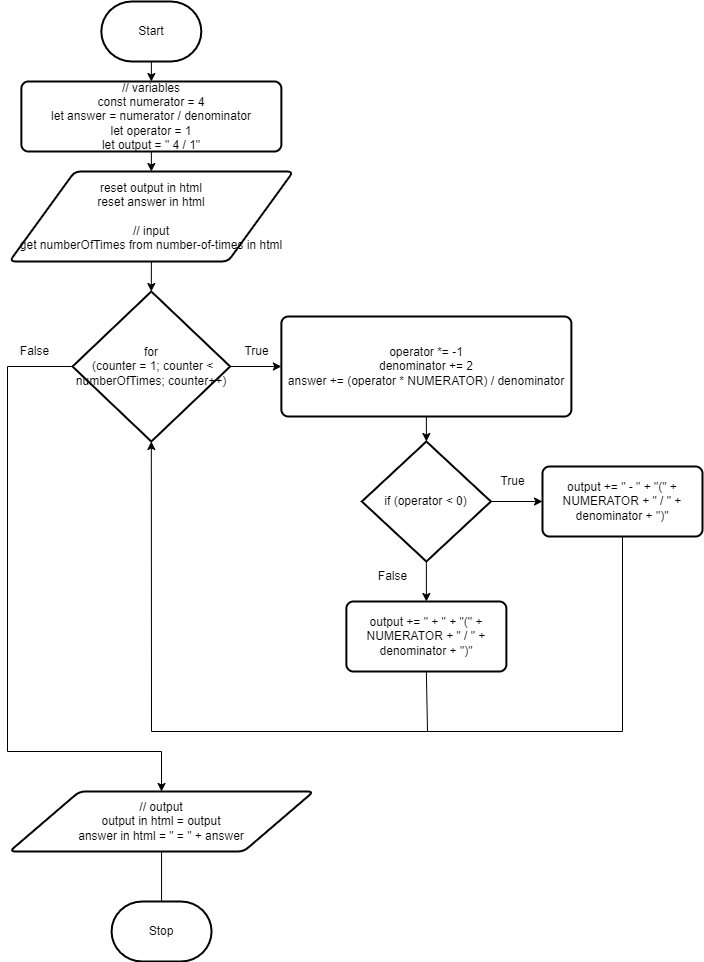

The diagram above was exported from draw.io. Its source (the exported page's mxGraphModel, read from the mxfile embedded in the PNG):
<mxGraphModel dx="1079" dy="640" grid="1" gridSize="10" guides="1" tooltips="1" connect="1" arrows="1" fold="1" page="1" pageScale="1" pageWidth="850" pageHeight="1100" math="0" shadow="0">
  <root>
    <mxCell id="0" />
    <mxCell id="1" parent="0" />
    <mxCell id="5" style="edgeStyle=none;html=1;exitX=0.5;exitY=1;exitDx=0;exitDy=0;exitPerimeter=0;entryX=0.5;entryY=0;entryDx=0;entryDy=0;" edge="1" parent="1" target="4">
      <mxGeometry relative="1" as="geometry">
        <mxPoint x="221.8699999999999" y="130" as="sourcePoint" />
      </mxGeometry>
    </mxCell>
    <mxCell id="2" value="Start" style="strokeWidth=2;html=1;shape=mxgraph.flowchart.terminator;whiteSpace=wrap;" parent="1" vertex="1">
      <mxGeometry x="171.82" y="70" width="100" height="60" as="geometry" />
    </mxCell>
    <mxCell id="3" value="Stop" style="strokeWidth=2;html=1;shape=mxgraph.flowchart.terminator;whiteSpace=wrap;" parent="1" vertex="1">
      <mxGeometry x="182.06" y="970" width="100" height="60" as="geometry" />
    </mxCell>
    <mxCell id="7" style="edgeStyle=none;html=1;exitX=0.5;exitY=1;exitDx=0;exitDy=0;entryX=0.5;entryY=0;entryDx=0;entryDy=0;" edge="1" parent="1" source="4" target="6">
      <mxGeometry relative="1" as="geometry" />
    </mxCell>
    <mxCell id="4" value="&lt;div style=&quot;&quot;&gt;&lt;span style=&quot;background-color: initial;&quot;&gt;// variables&lt;/span&gt;&lt;/div&gt;&lt;div style=&quot;&quot;&gt;&lt;span style=&quot;background-color: initial;&quot;&gt;const numerator = 4&lt;/span&gt;&lt;/div&gt;let answer = numerator / denominator&lt;br&gt;let operator = 1&lt;br&gt;let output = &quot; 4 / 1&quot;" style="rounded=1;whiteSpace=wrap;html=1;absoluteArcSize=1;arcSize=14;strokeWidth=2;align=center;" vertex="1" parent="1">
      <mxGeometry x="91.87" y="150" width="260" height="70" as="geometry" />
    </mxCell>
    <mxCell id="10" style="edgeStyle=none;html=1;exitX=0.5;exitY=1;exitDx=0;exitDy=0;entryX=0.5;entryY=0;entryDx=0;entryDy=0;entryPerimeter=0;" edge="1" parent="1" source="6" target="9">
      <mxGeometry relative="1" as="geometry" />
    </mxCell>
    <mxCell id="6" value="reset output in html&lt;br&gt;reset answer in html&lt;br&gt;&lt;br&gt;// input&lt;br&gt;get numberOfTimes from number-of-times in html" style="shape=parallelogram;html=1;strokeWidth=2;perimeter=parallelogramPerimeter;whiteSpace=wrap;rounded=1;arcSize=12;size=0.23;" vertex="1" parent="1">
      <mxGeometry x="80" y="240" width="283.75" height="90" as="geometry" />
    </mxCell>
    <mxCell id="12" style="edgeStyle=none;html=1;exitX=1;exitY=0.5;exitDx=0;exitDy=0;exitPerimeter=0;" edge="1" parent="1" source="9" target="11">
      <mxGeometry relative="1" as="geometry" />
    </mxCell>
    <mxCell id="24" style="edgeStyle=none;html=1;exitX=0;exitY=0.5;exitDx=0;exitDy=0;exitPerimeter=0;rounded=0;" edge="1" parent="1" source="9" target="28">
      <mxGeometry relative="1" as="geometry">
        <mxPoint x="222" y="890" as="targetPoint" />
        <Array as="points">
          <mxPoint x="78" y="435" />
          <mxPoint x="78" y="820" />
          <mxPoint x="232" y="820" />
        </Array>
      </mxGeometry>
    </mxCell>
    <mxCell id="9" value="for&lt;br&gt;&amp;nbsp;(counter = 1; counter &amp;lt; numberOfTimes; counter++)" style="strokeWidth=2;html=1;shape=mxgraph.flowchart.decision;whiteSpace=wrap;" vertex="1" parent="1">
      <mxGeometry x="143" y="360" width="157.63" height="150" as="geometry" />
    </mxCell>
    <mxCell id="17" style="edgeStyle=none;html=1;exitX=0.5;exitY=1;exitDx=0;exitDy=0;entryX=0.5;entryY=0;entryDx=0;entryDy=0;entryPerimeter=0;" edge="1" parent="1" source="11" target="16">
      <mxGeometry relative="1" as="geometry" />
    </mxCell>
    <mxCell id="11" value="operator *= -1&lt;br&gt;denominator += 2&lt;br&gt;answer += (operator * NUMERATOR) / denominator" style="rounded=1;whiteSpace=wrap;html=1;absoluteArcSize=1;arcSize=14;strokeWidth=2;" vertex="1" parent="1">
      <mxGeometry x="351.87" y="385" width="290" height="100" as="geometry" />
    </mxCell>
    <mxCell id="13" value="True" style="text;html=1;align=center;verticalAlign=middle;resizable=0;points=[];autosize=1;strokeColor=none;fillColor=none;" vertex="1" parent="1">
      <mxGeometry x="301.87" y="405" width="50" height="30" as="geometry" />
    </mxCell>
    <mxCell id="15" value="False" style="text;html=1;align=center;verticalAlign=middle;resizable=0;points=[];autosize=1;strokeColor=none;fillColor=none;" vertex="1" parent="1">
      <mxGeometry x="80" y="405" width="50" height="30" as="geometry" />
    </mxCell>
    <mxCell id="19" style="edgeStyle=none;html=1;exitX=1;exitY=0.5;exitDx=0;exitDy=0;exitPerimeter=0;entryX=0;entryY=0.5;entryDx=0;entryDy=0;" edge="1" parent="1" source="16" target="18">
      <mxGeometry relative="1" as="geometry" />
    </mxCell>
    <mxCell id="21" style="edgeStyle=none;html=1;exitX=0.5;exitY=1;exitDx=0;exitDy=0;exitPerimeter=0;entryX=0.5;entryY=0;entryDx=0;entryDy=0;" edge="1" parent="1" source="16" target="20">
      <mxGeometry relative="1" as="geometry" />
    </mxCell>
    <mxCell id="16" value="if (operator &amp;lt; 0)" style="strokeWidth=2;html=1;shape=mxgraph.flowchart.decision;whiteSpace=wrap;" vertex="1" parent="1">
      <mxGeometry x="432.37" y="510" width="129" height="120" as="geometry" />
    </mxCell>
    <mxCell id="27" style="edgeStyle=none;rounded=0;html=1;exitX=0.5;exitY=1;exitDx=0;exitDy=0;endArrow=none;endFill=0;" edge="1" parent="1" source="18">
      <mxGeometry relative="1" as="geometry">
        <mxPoint x="498" y="800" as="targetPoint" />
        <Array as="points">
          <mxPoint x="693" y="800" />
        </Array>
      </mxGeometry>
    </mxCell>
    <mxCell id="18" value="output += &quot; - &quot; + &quot;(&quot; + NUMERATOR + &quot; / &quot; + denominator + &quot;)&quot;" style="rounded=1;whiteSpace=wrap;html=1;absoluteArcSize=1;arcSize=14;strokeWidth=2;" vertex="1" parent="1">
      <mxGeometry x="613" y="535" width="160" height="70" as="geometry" />
    </mxCell>
    <mxCell id="26" style="edgeStyle=none;rounded=0;html=1;exitX=0.5;exitY=1;exitDx=0;exitDy=0;entryX=0.5;entryY=1;entryDx=0;entryDy=0;entryPerimeter=0;" edge="1" parent="1" source="20" target="9">
      <mxGeometry relative="1" as="geometry">
        <Array as="points">
          <mxPoint x="498" y="800" />
          <mxPoint x="222" y="800" />
        </Array>
      </mxGeometry>
    </mxCell>
    <mxCell id="20" value="output += &quot; + &quot; + &quot;(&quot; + NUMERATOR + &quot; / &quot; + denominator + &quot;)&quot;" style="rounded=1;whiteSpace=wrap;html=1;absoluteArcSize=1;arcSize=14;strokeWidth=2;" vertex="1" parent="1">
      <mxGeometry x="416.87" y="670" width="160" height="70" as="geometry" />
    </mxCell>
    <mxCell id="22" value="True" style="text;html=1;align=center;verticalAlign=middle;resizable=0;points=[];autosize=1;strokeColor=none;fillColor=none;" vertex="1" parent="1">
      <mxGeometry x="558" y="535" width="50" height="30" as="geometry" />
    </mxCell>
    <mxCell id="23" value="False" style="text;html=1;align=center;verticalAlign=middle;resizable=0;points=[];autosize=1;strokeColor=none;fillColor=none;" vertex="1" parent="1">
      <mxGeometry x="438" y="630" width="50" height="30" as="geometry" />
    </mxCell>
    <mxCell id="29" style="edgeStyle=none;rounded=0;html=1;exitX=0.5;exitY=1;exitDx=0;exitDy=0;entryX=0.5;entryY=0;entryDx=0;entryDy=0;entryPerimeter=0;endArrow=none;endFill=0;" edge="1" parent="1" source="28" target="3">
      <mxGeometry relative="1" as="geometry" />
    </mxCell>
    <mxCell id="28" value="// output&lt;br&gt;output in html = output&lt;br&gt;answer in html = &quot; = &quot; + answer" style="shape=parallelogram;html=1;strokeWidth=2;perimeter=parallelogramPerimeter;whiteSpace=wrap;rounded=1;arcSize=12;size=0.23;" vertex="1" parent="1">
      <mxGeometry x="80" y="860" width="304.12" height="60" as="geometry" />
    </mxCell>
  </root>
</mxGraphModel>